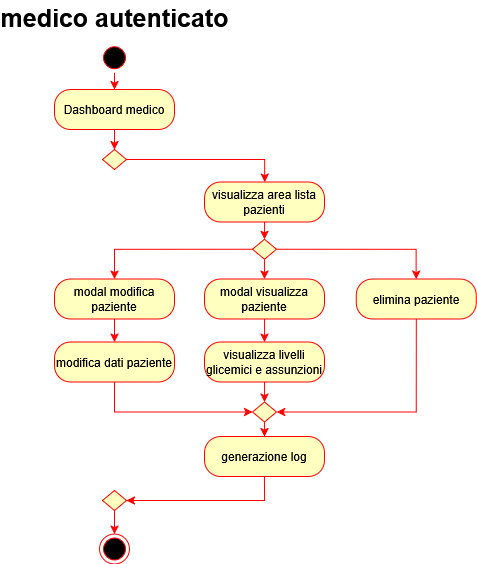

The diagram above was exported from draw.io. Its source (the exported page's mxGraphModel, read from the mxfile embedded in the PNG):
<mxGraphModel dx="2564" dy="3276" grid="1" gridSize="10" guides="1" tooltips="1" connect="1" arrows="1" fold="1" page="1" pageScale="1" pageWidth="827" pageHeight="1169" math="0" shadow="0">
  <root>
    <mxCell id="0" />
    <mxCell id="1" parent="0" />
    <mxCell id="2" parent="1" style="text;align=center;fontStyle=1;verticalAlign=middle;spacingLeft=3;spacingRight=3;strokeColor=none;rotatable=0;points=[[0,0.5],[1,0.5]];portConstraint=eastwest;html=1;" value="&lt;font style=&quot;font-size: 25px;&quot;&gt;medico autenticato&lt;/font&gt;" vertex="1">
      <mxGeometry height="34" width="210" x="1933" y="2570" as="geometry" />
    </mxCell>
    <mxCell id="3" edge="1" parent="1" source="4" style="edgeStyle=orthogonalEdgeStyle;rounded=0;orthogonalLoop=1;jettySize=auto;html=1;exitX=0.5;exitY=1;exitDx=0;exitDy=0;entryX=0.5;entryY=0;entryDx=0;entryDy=0;strokeColor=#FF0000;" target="6">
      <mxGeometry relative="1" as="geometry" />
    </mxCell>
    <mxCell id="4" parent="1" style="ellipse;html=1;shape=startState;fillColor=#000000;strokeColor=#ff0000;" value="" vertex="1">
      <mxGeometry height="30" width="30" x="2023" y="2612.25" as="geometry" />
    </mxCell>
    <mxCell id="5" edge="1" parent="1" source="6" style="edgeStyle=orthogonalEdgeStyle;rounded=0;orthogonalLoop=1;jettySize=auto;html=1;exitX=0.5;exitY=1;exitDx=0;exitDy=0;entryX=0.5;entryY=0;entryDx=0;entryDy=0;strokeColor=#FF0000;" target="8">
      <mxGeometry relative="1" as="geometry" />
    </mxCell>
    <mxCell id="6" parent="1" style="rounded=1;whiteSpace=wrap;html=1;arcSize=40;fontColor=#000000;fillColor=#ffffc0;strokeColor=#ff0000;" value="Dashboard medico" vertex="1">
      <mxGeometry height="40" width="120" x="1978" y="2659" as="geometry" />
    </mxCell>
    <mxCell id="7" edge="1" parent="1" source="8" style="edgeStyle=orthogonalEdgeStyle;rounded=0;orthogonalLoop=1;jettySize=auto;html=1;exitX=1;exitY=0.5;exitDx=0;exitDy=0;strokeColor=#FF0000;" target="13">
      <mxGeometry relative="1" as="geometry" />
    </mxCell>
    <mxCell id="8" parent="1" style="rhombus;whiteSpace=wrap;html=1;fontColor=#000000;fillColor=#ffffc0;strokeColor=#ff0000;" value="" vertex="1">
      <mxGeometry height="20" width="24" x="2026" y="2719" as="geometry" />
    </mxCell>
    <mxCell id="9" edge="1" parent="1" source="10" style="edgeStyle=orthogonalEdgeStyle;rounded=0;orthogonalLoop=1;jettySize=auto;html=1;entryX=0.5;entryY=0;entryDx=0;entryDy=0;strokeColor=#FF0000;" target="11">
      <mxGeometry relative="1" as="geometry" />
    </mxCell>
    <mxCell id="10" parent="1" style="rhombus;whiteSpace=wrap;html=1;fontColor=#000000;fillColor=#ffffc0;strokeColor=#ff0000;" value="" vertex="1">
      <mxGeometry height="20" width="24" x="2026" y="3060" as="geometry" />
    </mxCell>
    <mxCell id="11" parent="1" style="ellipse;html=1;shape=endState;fillColor=#000000;strokeColor=#ff0000;" value="" vertex="1">
      <mxGeometry height="30" width="30" x="2023" y="3103.5" as="geometry" />
    </mxCell>
    <mxCell id="12" edge="1" parent="1" source="13" style="edgeStyle=orthogonalEdgeStyle;rounded=0;orthogonalLoop=1;jettySize=auto;html=1;exitX=0.5;exitY=1;exitDx=0;exitDy=0;entryX=0.5;entryY=0;entryDx=0;entryDy=0;strokeColor=#FF0000;" target="25">
      <mxGeometry relative="1" as="geometry" />
    </mxCell>
    <mxCell id="13" parent="1" style="rounded=1;whiteSpace=wrap;html=1;arcSize=40;fontColor=#000000;fillColor=#ffffc0;strokeColor=#ff0000;" value="visualizza area lista pazienti" vertex="1">
      <mxGeometry height="40" width="120" x="2128.06" y="2751.5" as="geometry" />
    </mxCell>
    <mxCell id="14" edge="1" parent="1" source="15" style="edgeStyle=orthogonalEdgeStyle;rounded=0;orthogonalLoop=1;jettySize=auto;html=1;exitX=0.5;exitY=1;exitDx=0;exitDy=0;entryX=1;entryY=0.5;entryDx=0;entryDy=0;strokeColor=#FF0000;" target="31">
      <mxGeometry relative="1" as="geometry" />
    </mxCell>
    <mxCell id="15" parent="1" style="rounded=1;whiteSpace=wrap;html=1;arcSize=40;fontColor=#000000;fillColor=#ffffc0;strokeColor=#ff0000;" value="elimina paziente" vertex="1">
      <mxGeometry height="40" width="120" x="2279.7200000000003" y="2848.5" as="geometry" />
    </mxCell>
    <mxCell id="16" edge="1" parent="1" source="17" style="edgeStyle=orthogonalEdgeStyle;rounded=0;orthogonalLoop=1;jettySize=auto;html=1;exitX=0.5;exitY=1;exitDx=0;exitDy=0;entryX=0.5;entryY=0;entryDx=0;entryDy=0;strokeColor=#FF0000;" target="29">
      <mxGeometry relative="1" as="geometry" />
    </mxCell>
    <mxCell id="17" parent="1" style="rounded=1;whiteSpace=wrap;html=1;arcSize=40;fontColor=#000000;fillColor=#ffffc0;strokeColor=#ff0000;" value="modal visualizza paziente" vertex="1">
      <mxGeometry height="40" width="120" x="2128.06" y="2848.5" as="geometry" />
    </mxCell>
    <mxCell id="18" edge="1" parent="1" source="19" style="edgeStyle=orthogonalEdgeStyle;rounded=0;orthogonalLoop=1;jettySize=auto;html=1;exitX=0.5;exitY=1;exitDx=0;exitDy=0;entryX=1;entryY=0.5;entryDx=0;entryDy=0;strokeColor=#FF0000;" target="10">
      <mxGeometry relative="1" as="geometry" />
    </mxCell>
    <mxCell id="19" parent="1" style="rounded=1;whiteSpace=wrap;html=1;arcSize=40;fontColor=#000000;fillColor=#ffffc0;strokeColor=#ff0000;" value="generazione log" vertex="1">
      <mxGeometry height="40" width="120" x="2128.06" y="3006" as="geometry" />
    </mxCell>
    <mxCell id="20" edge="1" parent="1" source="21" style="edgeStyle=orthogonalEdgeStyle;rounded=0;orthogonalLoop=1;jettySize=auto;html=1;exitX=0.5;exitY=1;exitDx=0;exitDy=0;entryX=0.5;entryY=0;entryDx=0;entryDy=0;strokeColor=#FF0000;" target="27">
      <mxGeometry relative="1" as="geometry" />
    </mxCell>
    <mxCell id="21" parent="1" style="rounded=1;whiteSpace=wrap;html=1;arcSize=40;fontColor=#000000;fillColor=#ffffc0;strokeColor=#ff0000;" value="modal modifica paziente" vertex="1">
      <mxGeometry height="40" width="120" x="1978" y="2848.5" as="geometry" />
    </mxCell>
    <mxCell id="22" edge="1" parent="1" source="25" style="edgeStyle=orthogonalEdgeStyle;rounded=0;orthogonalLoop=1;jettySize=auto;html=1;exitX=0.5;exitY=1;exitDx=0;exitDy=0;entryX=0.5;entryY=0;entryDx=0;entryDy=0;strokeColor=#FF0000;" target="17">
      <mxGeometry relative="1" as="geometry" />
    </mxCell>
    <mxCell id="23" edge="1" parent="1" source="25" style="edgeStyle=orthogonalEdgeStyle;rounded=0;orthogonalLoop=1;jettySize=auto;html=1;exitX=1;exitY=0.5;exitDx=0;exitDy=0;entryX=0.5;entryY=0;entryDx=0;entryDy=0;strokeColor=#FF0000;" target="15">
      <mxGeometry relative="1" as="geometry" />
    </mxCell>
    <mxCell id="24" edge="1" parent="1" source="25" style="edgeStyle=orthogonalEdgeStyle;rounded=0;orthogonalLoop=1;jettySize=auto;html=1;exitX=0;exitY=0.5;exitDx=0;exitDy=0;entryX=0.5;entryY=0;entryDx=0;entryDy=0;strokeColor=#FF0000;" target="21">
      <mxGeometry relative="1" as="geometry" />
    </mxCell>
    <mxCell id="25" parent="1" style="rhombus;whiteSpace=wrap;html=1;fontColor=#000000;fillColor=#ffffc0;strokeColor=#ff0000;" value="" vertex="1">
      <mxGeometry height="20" width="24" x="2176.06" y="2808.75" as="geometry" />
    </mxCell>
    <mxCell id="26" edge="1" parent="1" source="27" style="edgeStyle=orthogonalEdgeStyle;rounded=0;orthogonalLoop=1;jettySize=auto;html=1;exitX=0.5;exitY=1;exitDx=0;exitDy=0;entryX=0;entryY=0.5;entryDx=0;entryDy=0;strokeColor=#FF0000;" target="31">
      <mxGeometry relative="1" as="geometry" />
    </mxCell>
    <mxCell id="27" parent="1" style="rounded=1;whiteSpace=wrap;html=1;arcSize=40;fontColor=#000000;fillColor=#ffffc0;strokeColor=#ff0000;" value="modifica dati paziente" vertex="1">
      <mxGeometry height="40" width="120" x="1978" y="2911.5" as="geometry" />
    </mxCell>
    <mxCell id="28" edge="1" parent="1" source="29" style="edgeStyle=orthogonalEdgeStyle;rounded=0;orthogonalLoop=1;jettySize=auto;html=1;exitX=0.5;exitY=1;exitDx=0;exitDy=0;entryX=0.5;entryY=0;entryDx=0;entryDy=0;strokeColor=#FF0000;" target="31">
      <mxGeometry relative="1" as="geometry" />
    </mxCell>
    <mxCell id="29" parent="1" style="rounded=1;whiteSpace=wrap;html=1;arcSize=40;fontColor=#000000;fillColor=#ffffc0;strokeColor=#ff0000;" value="visualizza livelli glicemici e assunzioni" vertex="1">
      <mxGeometry height="40" width="120" x="2128.06" y="2911.5" as="geometry" />
    </mxCell>
    <mxCell id="30" edge="1" parent="1" source="31" style="edgeStyle=orthogonalEdgeStyle;rounded=0;orthogonalLoop=1;jettySize=auto;html=1;exitX=0.5;exitY=1;exitDx=0;exitDy=0;entryX=0.5;entryY=0;entryDx=0;entryDy=0;strokeColor=#FF0000;" target="19">
      <mxGeometry relative="1" as="geometry" />
    </mxCell>
    <mxCell id="31" parent="1" style="rhombus;whiteSpace=wrap;html=1;fontColor=#000000;fillColor=#ffffc0;strokeColor=#ff0000;" value="" vertex="1">
      <mxGeometry height="20" width="24" x="2176.06" y="2971.5" as="geometry" />
    </mxCell>
  </root>
</mxGraphModel>